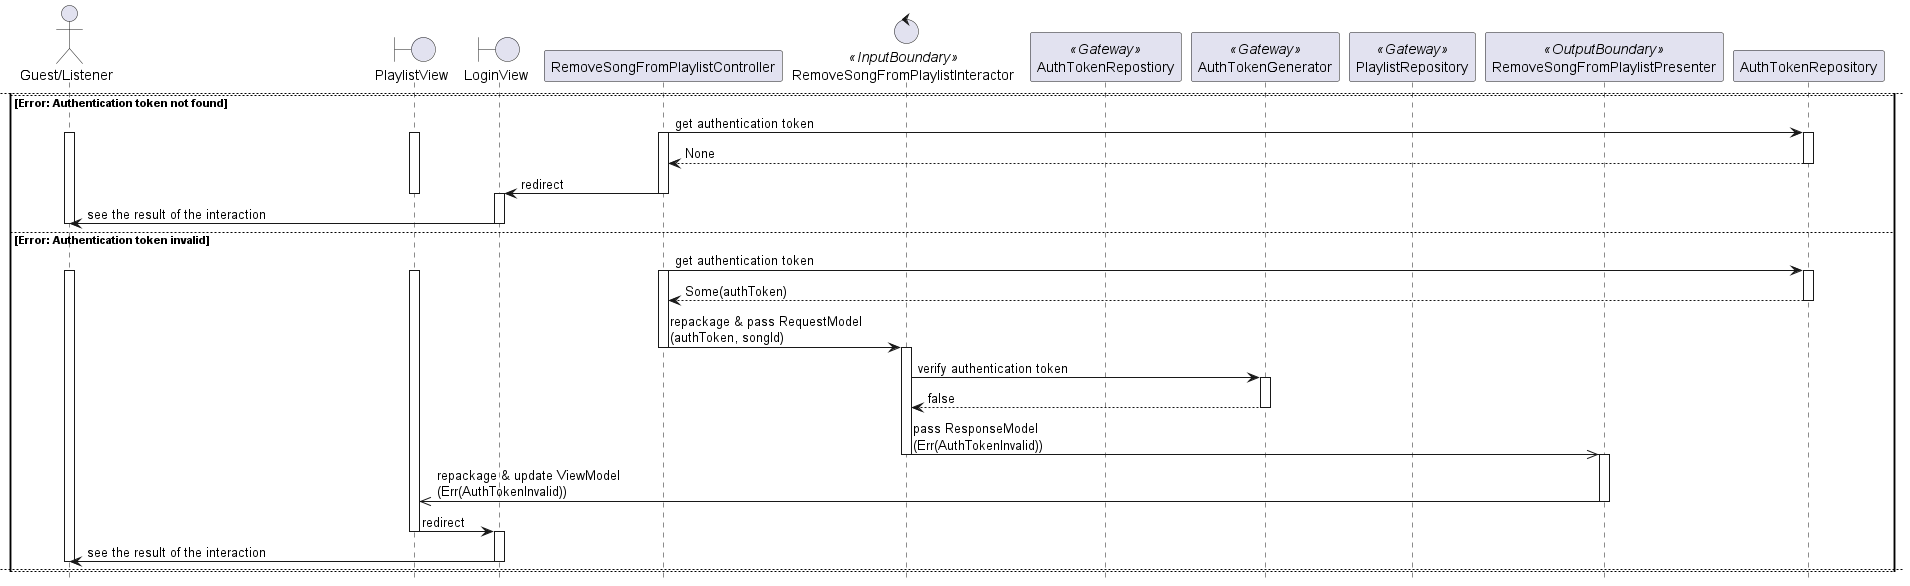

The diagram above was rendered by PlantUML. Its source (embedded in the PNG):
@startuml

hide footbox
skinparam BackgroundColor transparent

actor "Guest/Listener"
boundary PlaylistView
boundary LoginView
participant RemoveSongFromPlaylistController
control RemoveSongFromPlaylistInteractor <<InputBoundary>>
participant AuthTokenRepostiory <<Gateway>>
participant AuthTokenGenerator <<Gateway>>
participant PlaylistRepository <<Gateway>>
participant RemoveSongFromPlaylistPresenter <<OutputBoundary>>

"Guest/Listener" -> PlaylistView: click on "remove from playlist" button of a song element
activate "Guest/Listener"
activate PlaylistView

PlaylistView -> RemoveSongFromPlaylistController: pass RequestObject\n(songId, playlistId)
activate RemoveSongFromPlaylistController

alt OK
    RemoveSongFromPlaylistController -> AuthTokenRepostiory: get authentication token
    activate AuthTokenRepostiory
    return Some(authToken)
    deactivate AuthTokenRepostiory

    RemoveSongFromPlaylistController -> RemoveSongFromPlaylistInteractor: repackage & pas RequestModel\n(authToken, songId, playlistId)
    deactivate RemoveSongFromPlaylistController
    activate RemoveSongFromPlaylistInteractor

    RemoveSongFromPlaylistInteractor -> AuthTokenGenerator: verify authentication token
    activate AuthTokenGenerator
    RemoveSongFromPlaylistInteractor <- AuthTokenGenerator: true
    RemoveSongFromPlaylistInteractor -> AuthTokenGenerator: get Listener ID\n(authToken)
    RemoveSongFromPlaylistInteractor <- AuthTokenGenerator: listenerId
    deactivate AuthTokenGenerator

    RemoveSongFromPlaylistInteractor -> PlaylistRepository: check if Listener is owner of Playlist\n(playlistId, listenerId)
    activate PlaylistRepository
    RemoveSongFromPlaylistInteractor <- PlaylistRepository: true
    RemoveSongFromPlaylistInteractor ->> PlaylistRepository: remove Song from Playlist\n(songId, playlistId)
    deactivate PlaylistRepository

    RemoveSongFromPlaylistInteractor ->> RemoveSongFromPlaylistPresenter: pass ResponseModel\n(Ok())
    deactivate RemoveSongFromPlaylistInteractor
    activate RemoveSongFromPlaylistPresenter

    RemoveSongFromPlaylistPresenter ->> PlaylistView: repackage & update ViewModel\n(Ok())
    deactivate RemoveSongFromPlaylistPresenter

    PlaylistView -> "Guest/Listener": see the result of the interaction
    deactivate PlaylistView
    deactivate "Guest/Listener"

    newpage

else Error: Authentication token not found
    RemoveSongFromPlaylistController -> AuthTokenRepository: get authentication token
    activate RemoveSongFromPlaylistController
    activate "Guest/Listener"
    activate PlaylistView
    activate AuthTokenRepository
    return None
    deactivate AuthTokenRepository

    RemoveSongFromPlaylistController -> LoginView: redirect
    deactivate PlaylistView
    deactivate RemoveSongFromPlaylistController
    activate LoginView

    LoginView -> "Guest/Listener": see the result of the interaction
    deactivate LoginView
    deactivate "Guest/Listener"
    
else Error: Authentication token invalid
    RemoveSongFromPlaylistController -> AuthTokenRepository: get authentication token
    activate RemoveSongFromPlaylistController
    activate "Guest/Listener"
    activate PlaylistView
    activate AuthTokenRepository
    return Some(authToken)
    deactivate AuthTokenRepository

    RemoveSongFromPlaylistController -> RemoveSongFromPlaylistInteractor: repackage & pass RequestModel\n(authToken, songId)
    deactivate RemoveSongFromPlaylistController
    activate RemoveSongFromPlaylistInteractor

    RemoveSongFromPlaylistInteractor -> AuthTokenGenerator: verify authentication token
    activate AuthTokenGenerator
    return false
    deactivate AuthTokenGenerator

    RemoveSongFromPlaylistInteractor ->> RemoveSongFromPlaylistPresenter: pass ResponseModel\n(Err(AuthTokenInvalid))
    deactivate RemoveSongFromPlaylistInteractor
    activate RemoveSongFromPlaylistPresenter

    RemoveSongFromPlaylistPresenter ->> PlaylistView: repackage & update ViewModel\n(Err(AuthTokenInvalid))
    deactivate RemoveSongFromPlaylistPresenter

    PlaylistView -> LoginView: redirect
    deactivate PlaylistView
    activate LoginView

    LoginView -> "Guest/Listener": see the result of the interaction
    deactivate LoginView
    deactivate "Guest/Listener"
    newpage

else Error: Playlist not found, or Listener is not the owner of Playlist
    RemoveSongFromPlaylistController -> AuthTokenRepository: get authentication token
    activate RemoveSongFromPlaylistController
    activate "Guest/Listener"
    activate PlaylistView
    activate AuthTokenRepository
    return Some(authToken)
    deactivate AuthTokenRepository

    RemoveSongFromPlaylistController -> RemoveSongFromPlaylistInteractor: repackage & pass RequestModel\n(authToken, songId)
    deactivate RemoveSongFromPlaylistController
    activate RemoveSongFromPlaylistInteractor

    RemoveSongFromPlaylistInteractor -> AuthTokenGenerator: verify authentication token
    activate AuthTokenGenerator
    return true
    deactivate AuthTokenGenerator

    RemoveSongFromPlaylistInteractor -> PlaylistRepository: check if Playlist is visible to Listener\n(playlistId, listenerId)
    activate PlaylistRepository
    return false
    deactivate PlaylistRepository

    RemoveSongFromPlaylistInteractor ->> RemoveSongFromPlaylistPresenter: pass ResponseModel\n(Err(PlaylistNotFound))
    deactivate RemoveSongFromPlaylistInteractor
    activate RemoveSongFromPlaylistPresenter

    RemoveSongFromPlaylistPresenter ->> PlaylistView: repackage & update ViewModel\n(Err(PlaylistNotFound))
    deactivate RemoveSongFromPlaylistPresenter

    PlaylistView -> "Guest/Listener": see the result of the interaction
    deactivate PlaylistView
    deactivate "Guest/Listener"
    
end


@enduml